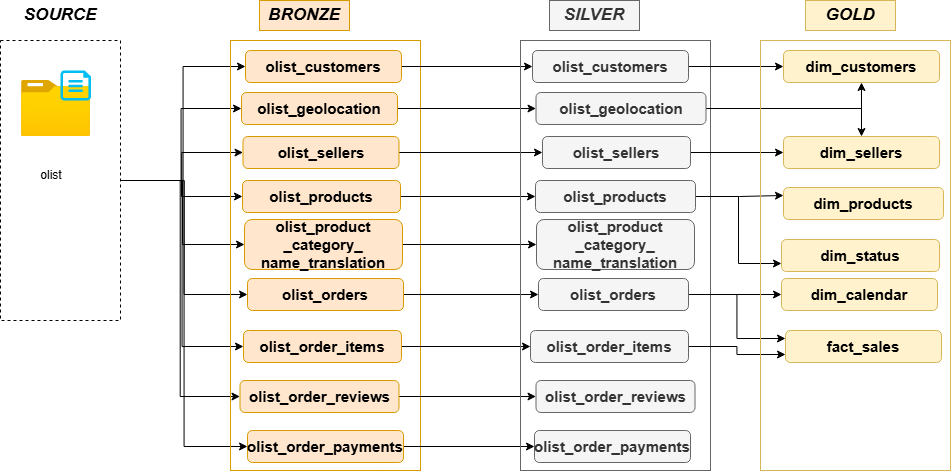

The diagram above was exported from draw.io. Its source (the exported page's mxGraphModel, read from the mxfile embedded in the PNG):
<mxGraphModel dx="957" dy="531" grid="1" gridSize="10" guides="1" tooltips="1" connect="1" arrows="1" fold="1" page="1" pageScale="1" pageWidth="827" pageHeight="1169" math="0" shadow="0">
  <root>
    <mxCell id="0" />
    <mxCell id="1" parent="0" />
    <mxCell id="mPVSl4zC5v_OFQ2-m4Vh-23" edge="1" parent="1" source="mPVSl4zC5v_OFQ2-m4Vh-1" style="edgeStyle=orthogonalEdgeStyle;rounded=0;orthogonalLoop=1;jettySize=auto;html=1;exitX=1;exitY=0.5;exitDx=0;exitDy=0;entryX=0;entryY=0.5;entryDx=0;entryDy=0;" target="mPVSl4zC5v_OFQ2-m4Vh-8">
      <mxGeometry relative="1" as="geometry" />
    </mxCell>
    <mxCell id="mPVSl4zC5v_OFQ2-m4Vh-24" edge="1" parent="1" source="mPVSl4zC5v_OFQ2-m4Vh-1" style="edgeStyle=orthogonalEdgeStyle;rounded=0;orthogonalLoop=1;jettySize=auto;html=1;exitX=1;exitY=0.5;exitDx=0;exitDy=0;entryX=0;entryY=0.5;entryDx=0;entryDy=0;" target="mPVSl4zC5v_OFQ2-m4Vh-9">
      <mxGeometry relative="1" as="geometry" />
    </mxCell>
    <mxCell id="mPVSl4zC5v_OFQ2-m4Vh-25" edge="1" parent="1" source="mPVSl4zC5v_OFQ2-m4Vh-1" style="edgeStyle=orthogonalEdgeStyle;rounded=0;orthogonalLoop=1;jettySize=auto;html=1;exitX=1;exitY=0.5;exitDx=0;exitDy=0;entryX=0;entryY=0.5;entryDx=0;entryDy=0;" target="mPVSl4zC5v_OFQ2-m4Vh-10">
      <mxGeometry relative="1" as="geometry" />
    </mxCell>
    <mxCell id="mPVSl4zC5v_OFQ2-m4Vh-26" edge="1" parent="1" source="mPVSl4zC5v_OFQ2-m4Vh-1" style="edgeStyle=orthogonalEdgeStyle;rounded=0;orthogonalLoop=1;jettySize=auto;html=1;exitX=1;exitY=0.5;exitDx=0;exitDy=0;" target="mPVSl4zC5v_OFQ2-m4Vh-11">
      <mxGeometry relative="1" as="geometry" />
    </mxCell>
    <mxCell id="mPVSl4zC5v_OFQ2-m4Vh-27" edge="1" parent="1" source="mPVSl4zC5v_OFQ2-m4Vh-1" style="edgeStyle=orthogonalEdgeStyle;rounded=0;orthogonalLoop=1;jettySize=auto;html=1;exitX=1;exitY=0.5;exitDx=0;exitDy=0;entryX=0;entryY=0.5;entryDx=0;entryDy=0;" target="mPVSl4zC5v_OFQ2-m4Vh-12">
      <mxGeometry relative="1" as="geometry" />
    </mxCell>
    <mxCell id="mPVSl4zC5v_OFQ2-m4Vh-28" edge="1" parent="1" source="mPVSl4zC5v_OFQ2-m4Vh-1" style="edgeStyle=orthogonalEdgeStyle;rounded=0;orthogonalLoop=1;jettySize=auto;html=1;exitX=1;exitY=0.5;exitDx=0;exitDy=0;entryX=0;entryY=0.5;entryDx=0;entryDy=0;" target="mPVSl4zC5v_OFQ2-m4Vh-13">
      <mxGeometry relative="1" as="geometry" />
    </mxCell>
    <mxCell id="mPVSl4zC5v_OFQ2-m4Vh-29" edge="1" parent="1" source="mPVSl4zC5v_OFQ2-m4Vh-1" style="edgeStyle=orthogonalEdgeStyle;rounded=0;orthogonalLoop=1;jettySize=auto;html=1;exitX=1;exitY=0.5;exitDx=0;exitDy=0;entryX=0;entryY=0.5;entryDx=0;entryDy=0;" target="mPVSl4zC5v_OFQ2-m4Vh-14">
      <mxGeometry relative="1" as="geometry" />
    </mxCell>
    <mxCell id="mPVSl4zC5v_OFQ2-m4Vh-30" edge="1" parent="1" source="mPVSl4zC5v_OFQ2-m4Vh-1" style="edgeStyle=orthogonalEdgeStyle;rounded=0;orthogonalLoop=1;jettySize=auto;html=1;exitX=1;exitY=0.5;exitDx=0;exitDy=0;entryX=0;entryY=0.5;entryDx=0;entryDy=0;" target="mPVSl4zC5v_OFQ2-m4Vh-15">
      <mxGeometry relative="1" as="geometry" />
    </mxCell>
    <mxCell id="mPVSl4zC5v_OFQ2-m4Vh-31" edge="1" parent="1" source="mPVSl4zC5v_OFQ2-m4Vh-1" style="edgeStyle=orthogonalEdgeStyle;rounded=0;orthogonalLoop=1;jettySize=auto;html=1;exitX=1;exitY=0.5;exitDx=0;exitDy=0;entryX=0;entryY=0.5;entryDx=0;entryDy=0;" target="mPVSl4zC5v_OFQ2-m4Vh-16">
      <mxGeometry relative="1" as="geometry" />
    </mxCell>
    <mxCell id="mPVSl4zC5v_OFQ2-m4Vh-1" parent="1" style="rounded=0;whiteSpace=wrap;html=1;dashed=1;" value="" vertex="1">
      <mxGeometry height="280" width="120" x="50" y="100" as="geometry" />
    </mxCell>
    <mxCell id="mPVSl4zC5v_OFQ2-m4Vh-2" parent="1" style="text;html=1;whiteSpace=wrap;strokeColor=none;fillColor=none;align=center;verticalAlign=middle;rounded=0;" value="&lt;font style=&quot;font-size: 17px;&quot;&gt;&lt;b&gt;&lt;i&gt;SOURCE&lt;/i&gt;&lt;/b&gt;&lt;/font&gt;" vertex="1">
      <mxGeometry height="30" width="60" x="80" y="60" as="geometry" />
    </mxCell>
    <mxCell id="mPVSl4zC5v_OFQ2-m4Vh-3" parent="1" style="image;aspect=fixed;html=1;points=[];align=center;fontSize=12;image=img/lib/azure2/general/Folder_Blank.svg;" value="" vertex="1">
      <mxGeometry height="56.00000000000001" width="69" x="71" y="140" as="geometry" />
    </mxCell>
    <mxCell id="mPVSl4zC5v_OFQ2-m4Vh-4" parent="1" style="verticalLabelPosition=bottom;html=1;verticalAlign=top;align=center;strokeColor=none;fillColor=#00BEF2;shape=mxgraph.azure.cloud_services_configuration_file;pointerEvents=1;" value="" vertex="1">
      <mxGeometry height="30" width="30.5" x="110" y="130" as="geometry" />
    </mxCell>
    <mxCell id="mPVSl4zC5v_OFQ2-m4Vh-5" parent="1" style="text;html=1;whiteSpace=wrap;strokeColor=none;fillColor=none;align=center;verticalAlign=middle;rounded=0;" value="olist" vertex="1">
      <mxGeometry height="30" width="60" x="71" y="220" as="geometry" />
    </mxCell>
    <mxCell id="mPVSl4zC5v_OFQ2-m4Vh-6" parent="1" style="rounded=0;whiteSpace=wrap;html=1;fillColor=none;strokeColor=#d79b00;" value="" vertex="1">
      <mxGeometry height="430" width="190" x="280" y="100" as="geometry" />
    </mxCell>
    <mxCell id="mPVSl4zC5v_OFQ2-m4Vh-7" parent="1" style="text;html=1;whiteSpace=wrap;strokeColor=#d79b00;fillColor=#ffe6cc;align=center;verticalAlign=middle;rounded=0;" value="&lt;font style=&quot;font-size: 17px;&quot;&gt;&lt;b&gt;&lt;i&gt;BRONZE&lt;/i&gt;&lt;/b&gt;&lt;/font&gt;" vertex="1">
      <mxGeometry height="30" width="90" x="309" y="60" as="geometry" />
    </mxCell>
    <mxCell id="kY8bmjW1KwA4Gd9CsZhX-34" edge="1" parent="1" source="mPVSl4zC5v_OFQ2-m4Vh-8" style="edgeStyle=orthogonalEdgeStyle;rounded=0;orthogonalLoop=1;jettySize=auto;html=1;" target="g3BfWHP4tiReOyI8y-Lu-3">
      <mxGeometry relative="1" as="geometry" />
    </mxCell>
    <mxCell id="mPVSl4zC5v_OFQ2-m4Vh-8" parent="1" style="rounded=1;whiteSpace=wrap;html=1;fillColor=#ffe6cc;strokeColor=#d79b00;" value="&lt;font style=&quot;font-size: 15px;&quot;&gt;&lt;b&gt;olist_geolocation&lt;/b&gt;&lt;/font&gt;" vertex="1">
      <mxGeometry height="32" width="156" x="291" y="152" as="geometry" />
    </mxCell>
    <mxCell id="kY8bmjW1KwA4Gd9CsZhX-33" edge="1" parent="1" source="mPVSl4zC5v_OFQ2-m4Vh-9" style="edgeStyle=orthogonalEdgeStyle;rounded=0;orthogonalLoop=1;jettySize=auto;html=1;entryX=0;entryY=0.5;entryDx=0;entryDy=0;" target="g3BfWHP4tiReOyI8y-Lu-4">
      <mxGeometry relative="1" as="geometry" />
    </mxCell>
    <mxCell id="mPVSl4zC5v_OFQ2-m4Vh-9" parent="1" style="rounded=1;whiteSpace=wrap;html=1;fillColor=#ffe6cc;strokeColor=#d79b00;" value="&lt;span style=&quot;font-size: 15px;&quot;&gt;&lt;b&gt;olist_customers&lt;/b&gt;&lt;/span&gt;" vertex="1">
      <mxGeometry height="32" width="156" x="295" y="110" as="geometry" />
    </mxCell>
    <mxCell id="kY8bmjW1KwA4Gd9CsZhX-38" edge="1" parent="1" source="mPVSl4zC5v_OFQ2-m4Vh-10" style="edgeStyle=orthogonalEdgeStyle;rounded=0;orthogonalLoop=1;jettySize=auto;html=1;entryX=0;entryY=0.5;entryDx=0;entryDy=0;" target="g3BfWHP4tiReOyI8y-Lu-5">
      <mxGeometry relative="1" as="geometry" />
    </mxCell>
    <mxCell id="mPVSl4zC5v_OFQ2-m4Vh-10" parent="1" style="rounded=1;whiteSpace=wrap;html=1;fillColor=#ffe6cc;strokeColor=#d79b00;" value="&lt;span style=&quot;font-size: 15px;&quot;&gt;&lt;b&gt;olist_orders&lt;/b&gt;&lt;/span&gt;" vertex="1">
      <mxGeometry height="32" width="156" x="297" y="338" as="geometry" />
    </mxCell>
    <mxCell id="kY8bmjW1KwA4Gd9CsZhX-36" edge="1" parent="1" source="mPVSl4zC5v_OFQ2-m4Vh-11" style="edgeStyle=orthogonalEdgeStyle;rounded=0;orthogonalLoop=1;jettySize=auto;html=1;entryX=0;entryY=0.5;entryDx=0;entryDy=0;" target="g3BfWHP4tiReOyI8y-Lu-6">
      <mxGeometry relative="1" as="geometry" />
    </mxCell>
    <mxCell id="mPVSl4zC5v_OFQ2-m4Vh-11" parent="1" style="rounded=1;whiteSpace=wrap;html=1;fillColor=#ffe6cc;strokeColor=#d79b00;" value="&lt;span style=&quot;font-size: 15px;&quot;&gt;&lt;b&gt;olist_products&lt;/b&gt;&lt;/span&gt;" vertex="1">
      <mxGeometry height="32" width="158" x="292" y="240" as="geometry" />
    </mxCell>
    <mxCell id="kY8bmjW1KwA4Gd9CsZhX-35" edge="1" parent="1" source="mPVSl4zC5v_OFQ2-m4Vh-12" style="edgeStyle=orthogonalEdgeStyle;rounded=0;orthogonalLoop=1;jettySize=auto;html=1;" target="g3BfWHP4tiReOyI8y-Lu-7">
      <mxGeometry relative="1" as="geometry" />
    </mxCell>
    <mxCell id="mPVSl4zC5v_OFQ2-m4Vh-12" parent="1" style="rounded=1;whiteSpace=wrap;html=1;fillColor=#ffe6cc;strokeColor=#d79b00;" value="&lt;span style=&quot;font-size: 15px;&quot;&gt;&lt;b&gt;olist_sellers&lt;/b&gt;&lt;/span&gt;" vertex="1">
      <mxGeometry height="32" width="156" x="292.5" y="196" as="geometry" />
    </mxCell>
    <mxCell id="kY8bmjW1KwA4Gd9CsZhX-37" edge="1" parent="1" source="mPVSl4zC5v_OFQ2-m4Vh-13" style="edgeStyle=orthogonalEdgeStyle;rounded=0;orthogonalLoop=1;jettySize=auto;html=1;entryX=0;entryY=0.5;entryDx=0;entryDy=0;" target="g3BfWHP4tiReOyI8y-Lu-8">
      <mxGeometry relative="1" as="geometry" />
    </mxCell>
    <mxCell id="mPVSl4zC5v_OFQ2-m4Vh-13" parent="1" style="rounded=1;whiteSpace=wrap;html=1;fillColor=#ffe6cc;strokeColor=#d79b00;" value="&lt;span style=&quot;font-size: 15px;&quot;&gt;&lt;b&gt;olist_product&lt;br&gt;_category_&lt;br&gt;name_translation&lt;/b&gt;&lt;/span&gt;" vertex="1">
      <mxGeometry height="50" width="158" x="294" y="279" as="geometry" />
    </mxCell>
    <mxCell id="kY8bmjW1KwA4Gd9CsZhX-41" edge="1" parent="1" source="mPVSl4zC5v_OFQ2-m4Vh-14" style="edgeStyle=orthogonalEdgeStyle;rounded=0;orthogonalLoop=1;jettySize=auto;html=1;entryX=0;entryY=0.5;entryDx=0;entryDy=0;" target="g3BfWHP4tiReOyI8y-Lu-9">
      <mxGeometry relative="1" as="geometry" />
    </mxCell>
    <mxCell id="mPVSl4zC5v_OFQ2-m4Vh-14" parent="1" style="rounded=1;whiteSpace=wrap;html=1;fillColor=#ffe6cc;strokeColor=#d79b00;" value="&lt;span style=&quot;font-size: 15px;&quot;&gt;&lt;b&gt;olist_order_payments&lt;/b&gt;&lt;/span&gt;" vertex="1">
      <mxGeometry height="32" width="156" x="297" y="490" as="geometry" />
    </mxCell>
    <mxCell id="kY8bmjW1KwA4Gd9CsZhX-40" edge="1" parent="1" source="mPVSl4zC5v_OFQ2-m4Vh-15" style="edgeStyle=orthogonalEdgeStyle;rounded=0;orthogonalLoop=1;jettySize=auto;html=1;" target="g3BfWHP4tiReOyI8y-Lu-10">
      <mxGeometry relative="1" as="geometry" />
    </mxCell>
    <mxCell id="mPVSl4zC5v_OFQ2-m4Vh-15" parent="1" style="rounded=1;whiteSpace=wrap;html=1;fillColor=#ffe6cc;strokeColor=#d79b00;" value="&lt;span style=&quot;font-size: 15px;&quot;&gt;&lt;b&gt;olist_order_reviews&lt;/b&gt;&lt;/span&gt;" vertex="1">
      <mxGeometry height="32" width="159" x="289.5" y="440" as="geometry" />
    </mxCell>
    <mxCell id="kY8bmjW1KwA4Gd9CsZhX-39" edge="1" parent="1" source="mPVSl4zC5v_OFQ2-m4Vh-16" style="edgeStyle=orthogonalEdgeStyle;rounded=0;orthogonalLoop=1;jettySize=auto;html=1;entryX=0;entryY=0.5;entryDx=0;entryDy=0;" target="g3BfWHP4tiReOyI8y-Lu-11">
      <mxGeometry relative="1" as="geometry" />
    </mxCell>
    <mxCell id="mPVSl4zC5v_OFQ2-m4Vh-16" parent="1" style="rounded=1;whiteSpace=wrap;html=1;fillColor=#ffe6cc;strokeColor=#d79b00;" value="&lt;span style=&quot;font-size: 15px;&quot;&gt;&lt;b&gt;olist_order_items&lt;/b&gt;&lt;/span&gt;" vertex="1">
      <mxGeometry height="32" width="158" x="293" y="390" as="geometry" />
    </mxCell>
    <mxCell id="g3BfWHP4tiReOyI8y-Lu-1" parent="1" style="rounded=0;whiteSpace=wrap;html=1;fillColor=none;strokeColor=#666666;fontColor=#333333;" value="" vertex="1">
      <mxGeometry height="430" width="190" x="570" y="100" as="geometry" />
    </mxCell>
    <mxCell id="g3BfWHP4tiReOyI8y-Lu-2" parent="1" style="text;html=1;whiteSpace=wrap;strokeColor=#666666;fillColor=#f5f5f5;align=center;verticalAlign=middle;rounded=0;fontColor=#333333;" value="&lt;font style=&quot;font-size: 17px;&quot;&gt;&lt;b&gt;&lt;i&gt;SILVER&lt;/i&gt;&lt;/b&gt;&lt;/font&gt;" vertex="1">
      <mxGeometry height="30" width="90" x="599" y="60" as="geometry" />
    </mxCell>
    <mxCell id="kY8bmjW1KwA4Gd9CsZhX-22" edge="1" parent="1" source="g3BfWHP4tiReOyI8y-Lu-3" style="edgeStyle=orthogonalEdgeStyle;rounded=0;orthogonalLoop=1;jettySize=auto;html=1;" target="kY8bmjW1KwA4Gd9CsZhX-3">
      <mxGeometry relative="1" as="geometry" />
    </mxCell>
    <mxCell id="kY8bmjW1KwA4Gd9CsZhX-23" edge="1" parent="1" source="g3BfWHP4tiReOyI8y-Lu-3" style="edgeStyle=orthogonalEdgeStyle;rounded=0;orthogonalLoop=1;jettySize=auto;html=1;entryX=0.5;entryY=0;entryDx=0;entryDy=0;" target="kY8bmjW1KwA4Gd9CsZhX-6">
      <mxGeometry relative="1" as="geometry" />
    </mxCell>
    <mxCell id="g3BfWHP4tiReOyI8y-Lu-3" parent="1" style="rounded=1;whiteSpace=wrap;html=1;fillColor=#f5f5f5;strokeColor=#666666;fontColor=#333333;" value="&lt;font style=&quot;font-size: 15px;&quot;&gt;&lt;b&gt;olist_geolocation&lt;/b&gt;&lt;/font&gt;" vertex="1">
      <mxGeometry height="32" width="170" x="585.5" y="152" as="geometry" />
    </mxCell>
    <mxCell id="kY8bmjW1KwA4Gd9CsZhX-43" edge="1" parent="1" source="g3BfWHP4tiReOyI8y-Lu-4" style="edgeStyle=orthogonalEdgeStyle;rounded=0;orthogonalLoop=1;jettySize=auto;html=1;entryX=0;entryY=0.5;entryDx=0;entryDy=0;" target="kY8bmjW1KwA4Gd9CsZhX-3">
      <mxGeometry relative="1" as="geometry" />
    </mxCell>
    <mxCell id="g3BfWHP4tiReOyI8y-Lu-4" parent="1" style="rounded=1;whiteSpace=wrap;html=1;fillColor=#f5f5f5;strokeColor=#666666;fontColor=#333333;" value="&lt;span style=&quot;font-size: 15px;&quot;&gt;&lt;b&gt;olist_customers&lt;/b&gt;&lt;/span&gt;" vertex="1">
      <mxGeometry height="32" width="156" x="582" y="110" as="geometry" />
    </mxCell>
    <mxCell id="kY8bmjW1KwA4Gd9CsZhX-45" edge="1" parent="1" source="g3BfWHP4tiReOyI8y-Lu-5" style="edgeStyle=orthogonalEdgeStyle;rounded=0;orthogonalLoop=1;jettySize=auto;html=1;entryX=0;entryY=0.5;entryDx=0;entryDy=0;" target="kY8bmjW1KwA4Gd9CsZhX-4">
      <mxGeometry relative="1" as="geometry" />
    </mxCell>
    <mxCell id="kY8bmjW1KwA4Gd9CsZhX-47" edge="1" parent="1" source="g3BfWHP4tiReOyI8y-Lu-5" style="edgeStyle=orthogonalEdgeStyle;rounded=0;orthogonalLoop=1;jettySize=auto;html=1;entryX=0;entryY=0.25;entryDx=0;entryDy=0;" target="kY8bmjW1KwA4Gd9CsZhX-12">
      <mxGeometry relative="1" as="geometry" />
    </mxCell>
    <mxCell id="g3BfWHP4tiReOyI8y-Lu-5" parent="1" style="rounded=1;whiteSpace=wrap;html=1;fillColor=#f5f5f5;strokeColor=#666666;fontColor=#333333;" value="&lt;span style=&quot;font-size: 15px;&quot;&gt;&lt;b&gt;olist_orders&lt;/b&gt;&lt;/span&gt;" vertex="1">
      <mxGeometry height="32" width="150" x="588" y="338" as="geometry" />
    </mxCell>
    <mxCell id="kY8bmjW1KwA4Gd9CsZhX-24" edge="1" parent="1" source="g3BfWHP4tiReOyI8y-Lu-6" style="edgeStyle=orthogonalEdgeStyle;rounded=0;orthogonalLoop=1;jettySize=auto;html=1;entryX=0;entryY=0.75;entryDx=0;entryDy=0;" target="kY8bmjW1KwA4Gd9CsZhX-5">
      <mxGeometry relative="1" as="geometry" />
    </mxCell>
    <mxCell id="kY8bmjW1KwA4Gd9CsZhX-29" edge="1" parent="1" source="g3BfWHP4tiReOyI8y-Lu-6" style="edgeStyle=orthogonalEdgeStyle;rounded=0;orthogonalLoop=1;jettySize=auto;html=1;entryX=0;entryY=0.25;entryDx=0;entryDy=0;" target="kY8bmjW1KwA4Gd9CsZhX-2">
      <mxGeometry relative="1" as="geometry" />
    </mxCell>
    <mxCell id="g3BfWHP4tiReOyI8y-Lu-6" parent="1" style="rounded=1;whiteSpace=wrap;html=1;fillColor=#f5f5f5;strokeColor=#666666;fontColor=#333333;" value="&lt;span style=&quot;font-size: 15px;&quot;&gt;&lt;b&gt;olist_products&lt;/b&gt;&lt;/span&gt;" vertex="1">
      <mxGeometry height="32" width="160" x="585" y="240" as="geometry" />
    </mxCell>
    <mxCell id="kY8bmjW1KwA4Gd9CsZhX-44" edge="1" parent="1" source="g3BfWHP4tiReOyI8y-Lu-7" style="edgeStyle=orthogonalEdgeStyle;rounded=0;orthogonalLoop=1;jettySize=auto;html=1;entryX=0;entryY=0.5;entryDx=0;entryDy=0;" target="kY8bmjW1KwA4Gd9CsZhX-6">
      <mxGeometry relative="1" as="geometry" />
    </mxCell>
    <mxCell id="g3BfWHP4tiReOyI8y-Lu-7" parent="1" style="rounded=1;whiteSpace=wrap;html=1;fillColor=#f5f5f5;strokeColor=#666666;fontColor=#333333;" value="&lt;span style=&quot;font-size: 15px;&quot;&gt;&lt;b&gt;olist_sellers&lt;/b&gt;&lt;/span&gt;" vertex="1">
      <mxGeometry height="32" width="148" x="592" y="196" as="geometry" />
    </mxCell>
    <mxCell id="g3BfWHP4tiReOyI8y-Lu-8" parent="1" style="rounded=1;whiteSpace=wrap;html=1;fillColor=#f5f5f5;strokeColor=#666666;fontColor=#333333;" value="&lt;span style=&quot;font-size: 15px;&quot;&gt;&lt;b&gt;olist_product&lt;br&gt;_category_&lt;br&gt;name_translation&lt;/b&gt;&lt;/span&gt;" vertex="1">
      <mxGeometry height="50" width="158" x="586" y="279" as="geometry" />
    </mxCell>
    <mxCell id="g3BfWHP4tiReOyI8y-Lu-9" parent="1" style="rounded=1;whiteSpace=wrap;html=1;fillColor=#f5f5f5;strokeColor=#666666;fontColor=#333333;" value="&lt;span style=&quot;font-size: 15px;&quot;&gt;&lt;b&gt;olist_order_payments&lt;/b&gt;&lt;/span&gt;" vertex="1">
      <mxGeometry height="32" width="156" x="584" y="490" as="geometry" />
    </mxCell>
    <mxCell id="g3BfWHP4tiReOyI8y-Lu-10" parent="1" style="rounded=1;whiteSpace=wrap;html=1;fillColor=#f5f5f5;strokeColor=#666666;fontColor=#333333;" value="&lt;span style=&quot;font-size: 15px;&quot;&gt;&lt;b&gt;olist_order_reviews&lt;/b&gt;&lt;/span&gt;" vertex="1">
      <mxGeometry height="32" width="159" x="585.5" y="440" as="geometry" />
    </mxCell>
    <mxCell id="kY8bmjW1KwA4Gd9CsZhX-32" edge="1" parent="1" source="g3BfWHP4tiReOyI8y-Lu-11" style="edgeStyle=orthogonalEdgeStyle;rounded=0;orthogonalLoop=1;jettySize=auto;html=1;entryX=0;entryY=0.75;entryDx=0;entryDy=0;" target="kY8bmjW1KwA4Gd9CsZhX-12">
      <mxGeometry relative="1" as="geometry" />
    </mxCell>
    <mxCell id="g3BfWHP4tiReOyI8y-Lu-11" parent="1" style="rounded=1;whiteSpace=wrap;html=1;fillColor=#f5f5f5;strokeColor=#666666;fontColor=#333333;" value="&lt;span style=&quot;font-size: 15px;&quot;&gt;&lt;b&gt;olist_order_items&lt;/b&gt;&lt;/span&gt;" vertex="1">
      <mxGeometry height="32" width="158" x="580" y="390" as="geometry" />
    </mxCell>
    <mxCell id="kY8bmjW1KwA4Gd9CsZhX-1" parent="1" style="rounded=0;whiteSpace=wrap;html=1;fillColor=none;strokeColor=#d6b656;" value="" vertex="1">
      <mxGeometry height="430" width="190" x="810" y="100" as="geometry" />
    </mxCell>
    <mxCell id="kY8bmjW1KwA4Gd9CsZhX-2" parent="1" style="rounded=1;whiteSpace=wrap;html=1;fillColor=#fff2cc;strokeColor=#d6b656;" value="&lt;font style=&quot;font-size: 15px;&quot;&gt;&lt;b&gt;dim_products&lt;/b&gt;&lt;/font&gt;" vertex="1">
      <mxGeometry height="32" width="160" x="833" y="247" as="geometry" />
    </mxCell>
    <mxCell id="kY8bmjW1KwA4Gd9CsZhX-3" parent="1" style="rounded=1;whiteSpace=wrap;html=1;fillColor=#fff2cc;strokeColor=#d6b656;" value="&lt;span style=&quot;font-size: 15px;&quot;&gt;&lt;b&gt;dim_customers&lt;/b&gt;&lt;/span&gt;" vertex="1">
      <mxGeometry height="32" width="156" x="833" y="110" as="geometry" />
    </mxCell>
    <mxCell id="kY8bmjW1KwA4Gd9CsZhX-4" parent="1" style="rounded=1;whiteSpace=wrap;html=1;fillColor=#fff2cc;strokeColor=#d6b656;" value="&lt;span style=&quot;font-size: 15px;&quot;&gt;&lt;b&gt;dim_calendar&lt;/b&gt;&lt;/span&gt;" vertex="1">
      <mxGeometry height="32" width="156" x="831" y="338" as="geometry" />
    </mxCell>
    <mxCell id="kY8bmjW1KwA4Gd9CsZhX-5" parent="1" style="rounded=1;whiteSpace=wrap;html=1;fillColor=#fff2cc;strokeColor=#d6b656;" value="&lt;span style=&quot;font-size: 15px;&quot;&gt;&lt;b&gt;dim_status&lt;/b&gt;&lt;/span&gt;" vertex="1">
      <mxGeometry height="32" width="158" x="831" y="299" as="geometry" />
    </mxCell>
    <mxCell id="kY8bmjW1KwA4Gd9CsZhX-6" parent="1" style="rounded=1;whiteSpace=wrap;html=1;fillColor=#fff2cc;strokeColor=#d6b656;" value="&lt;span style=&quot;font-size: 15px;&quot;&gt;&lt;b&gt;dim_sellers&lt;/b&gt;&lt;/span&gt;" vertex="1">
      <mxGeometry height="32" width="156" x="833" y="196" as="geometry" />
    </mxCell>
    <mxCell id="kY8bmjW1KwA4Gd9CsZhX-11" parent="1" style="text;html=1;whiteSpace=wrap;strokeColor=#d6b656;fillColor=#fff2cc;align=center;verticalAlign=middle;rounded=0;" value="&lt;font style=&quot;font-size: 17px;&quot;&gt;&lt;b&gt;&lt;i&gt;GOLD&lt;/i&gt;&lt;/b&gt;&lt;/font&gt;" vertex="1">
      <mxGeometry height="30" width="90" x="855" y="60" as="geometry" />
    </mxCell>
    <mxCell id="kY8bmjW1KwA4Gd9CsZhX-12" parent="1" style="rounded=1;whiteSpace=wrap;html=1;fillColor=#fff2cc;strokeColor=#d6b656;" value="&lt;span style=&quot;font-size: 15px;&quot;&gt;&lt;b&gt;fact_sales&lt;/b&gt;&lt;/span&gt;" vertex="1">
      <mxGeometry height="32" width="156" x="835" y="390" as="geometry" />
    </mxCell>
  </root>
</mxGraphModel>